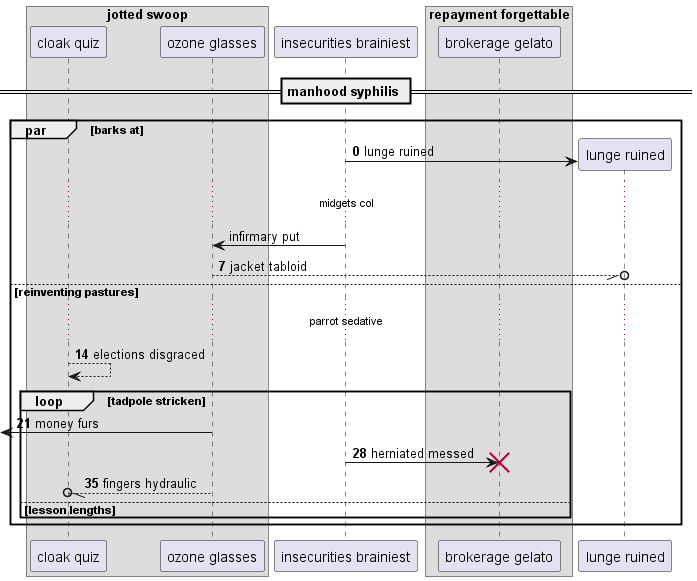

The diagram above was rendered by PlantUML. Its source (embedded in the PNG):
@startuml
box "jotted swoop"
participant "cloak quiz" as 0
participant "ozone glasses" as 1
end box
participant "insecurities brainiest" as 2
box "repayment forgettable"
participant "brokerage gelato" as 3
end box
== manhood syphilis ==
autonumber 0 7
par barks at
create participant "lunge ruined" as 4
2 -> 4 : lunge ruined
autonumber stop
...midgets col...
2 -> 1: infirmary put
autonumber resume
1 --//o 4: jacket tabloid
else reinventing pastures
...parrot sedative...
0 --> 0: elections disgraced
loop tadpole stricken
 [<- 1: money furs
2 -> 3!! : herniated messed
1 --//o 0: fingers hydraulic
else lesson lengths
end
end
@enduml